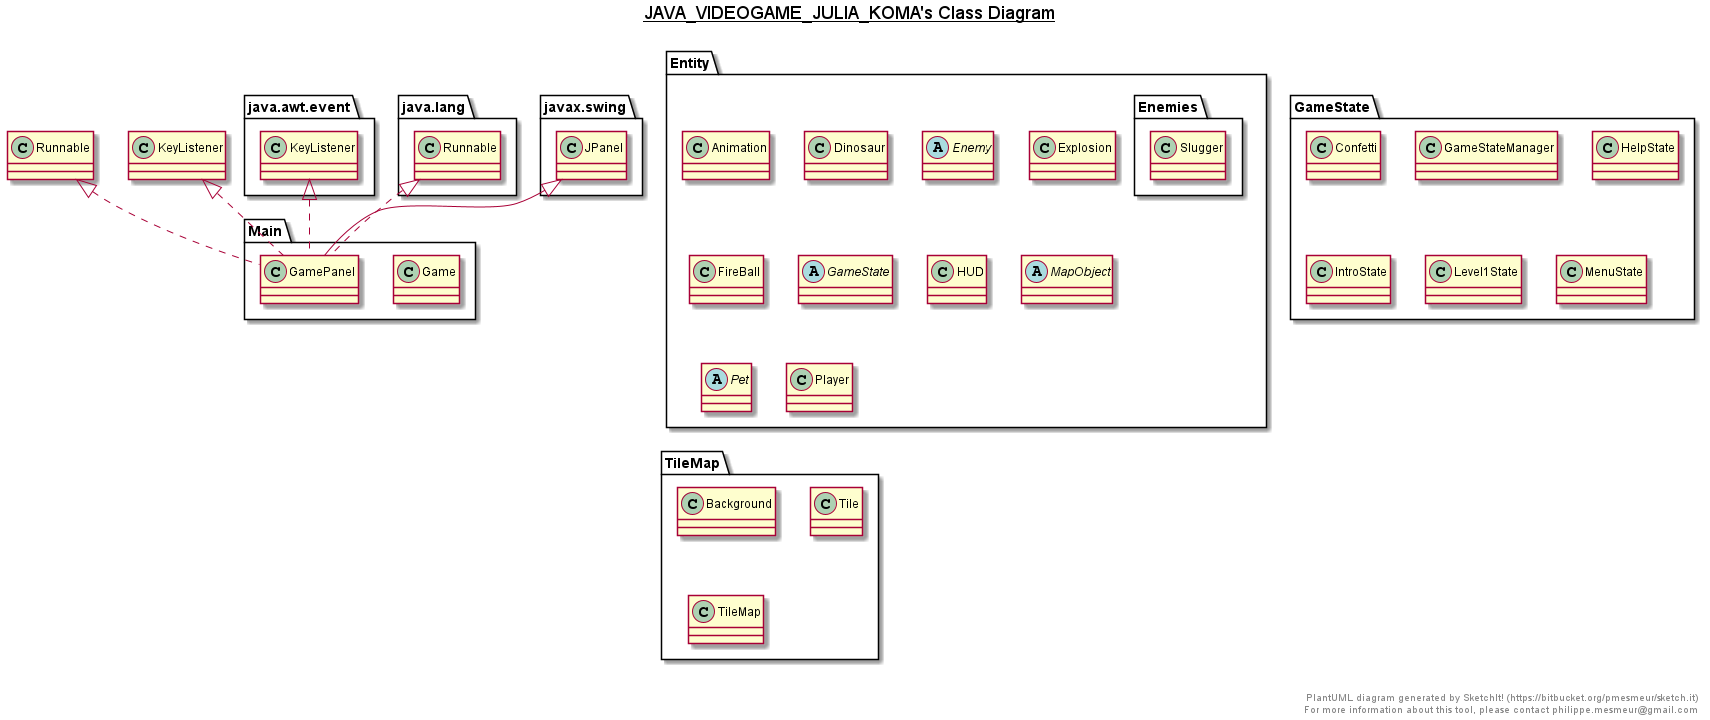

The diagram above was rendered by PlantUML. Its source (embedded in the PNG):
@startuml

title __JAVA_VIDEOGAME_JULIA_KOMA's Class Diagram__\n

  namespace Entity {
    class Entity.Animation {
    }
  }
  

  namespace Entity {
    class Entity.Animation {
    }
  }
  

  namespace Entity {
    class Entity.Dinosaur {
    }
  }
  

  namespace Entity {
    class Entity.Dinosaur {
    }
  }
  

  namespace Entity {
    namespace Enemies {
      class Entity.Enemies.Slugger {
      }
    }
  }
  

  namespace Entity {
    namespace Enemies {
      class Entity.Enemies.Slugger {
      }
    }
  }
  

  namespace Entity {
    abstract class Entity.Enemy {
    }
  }
  

  namespace Entity {
    abstract class Entity.Enemy {
    }
  }
  

  namespace Entity {
    class Entity.Explosion {
    }
  }
  

  namespace Entity {
    class Entity.Explosion {
    }
  }
  

  namespace Entity {
    class Entity.FireBall {
    }
  }
  

  namespace Entity {
    class Entity.FireBall {
    }
  }
  

  namespace Entity {
    abstract class Entity.GameState {
    }
  }
  

  namespace Entity {
    abstract class Entity.GameState {
    }
  }
  

  namespace Entity {
    class Entity.HUD {
    }
  }
  

  namespace Entity {
    class Entity.HUD {
    }
  }
  

  namespace Entity {
    abstract class Entity.MapObject {
    }
  }
  

  namespace Entity {
    abstract class Entity.MapObject {
    }
  }
  

  namespace Entity {
    abstract class Entity.Pet {
    }
  }
  

  namespace Entity {
    abstract class Entity.Pet {
    }
  }
  

  namespace Entity {
    class Entity.Player {
    }
  }
  

  namespace Entity {
    class Entity.Player {
    }
  }
  

  namespace GameState {
    class GameState.Confetti {
    }
  }
  

  namespace GameState {
    class GameState.Confetti {
    }
  }
  

  namespace GameState {
    class GameState.GameStateManager {
    }
  }
  

  namespace GameState {
    class GameState.GameStateManager {
    }
  }
  

  namespace GameState {
    class GameState.HelpState {
    }
  }
  

  namespace GameState {
    class GameState.HelpState {
    }
  }
  

  namespace GameState {
    class GameState.IntroState {
    }
  }
  

  namespace GameState {
    class GameState.IntroState {
    }
  }
  

  namespace GameState {
    class GameState.Level1State {
    }
  }
  

  namespace GameState {
    class GameState.Level1State {
    }
  }
  

  namespace GameState {
    class GameState.MenuState {
    }
  }
  

  namespace GameState {
    class GameState.MenuState {
    }
  }
  

  namespace Main {
    class Main.Game {
    }
  }
  

  namespace Main {
    class Main.Game {
    }
  }
  

  namespace Main {
    class Main.GamePanel {
    }
  }
  

  namespace Main {
    class Main.GamePanel {
    }
  }
  

  namespace TileMap {
    class TileMap.Background {
    }
  }
  

  namespace TileMap {
    class TileMap.Background {
    }
  }
  

  namespace TileMap {
    class TileMap.Tile {
    }
  }
  

  namespace TileMap {
    class TileMap.Tile {
    }
  }
  

  namespace TileMap {
    class TileMap.TileMap {
    }
  }
  

  namespace TileMap {
    class TileMap.TileMap {
    }
  }
  

  Main.GamePanel .up.|> java.awt.event.KeyListener
  Main.GamePanel .up.|> java.lang.Runnable
  Main.GamePanel -up-|> javax.swing.JPanel
  Main.GamePanel .up.|> KeyListener
  Main.GamePanel .up.|> Runnable


right footer


PlantUML diagram generated by SketchIt! (https://bitbucket.org/pmesmeur/sketch.it)
For more information about this tool, please contact philippe.mesmeur@gmail.com
endfooter

@enduml